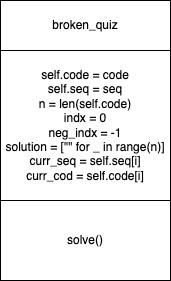

The diagram above was exported from draw.io. Its source (the exported page's mxGraphModel, read from the mxfile embedded in the PNG):
<mxGraphModel dx="946" dy="614" grid="1" gridSize="10" guides="1" tooltips="1" connect="1" arrows="1" fold="1" page="1" pageScale="1" pageWidth="827" pageHeight="1169" math="0" shadow="0">
  <root>
    <mxCell id="0" />
    <mxCell id="1" parent="0" />
    <mxCell id="6llaH57Vkqb7NFYyF5_0-1" value="broken_quiz" style="rounded=0;whiteSpace=wrap;html=1;" vertex="1" parent="1">
      <mxGeometry x="329" y="100" width="170" height="50" as="geometry" />
    </mxCell>
    <mxCell id="6llaH57Vkqb7NFYyF5_0-2" value="self.code = code&lt;br&gt;self.seq = seq&lt;br&gt;n = len(self.code)&lt;br&gt;&lt;div&gt;indx = 0&lt;/div&gt;&lt;div&gt;neg_indx = -1&lt;/div&gt;&lt;div&gt;solution = [&quot;&quot; for _ in range(n)]&lt;br&gt;&lt;/div&gt;&lt;div&gt;curr_seq = self.seq[i]&lt;br&gt;&lt;/div&gt;&lt;div&gt;curr_cod = self.code[i]&lt;br&gt;&lt;/div&gt;" style="rounded=0;whiteSpace=wrap;html=1;" vertex="1" parent="1">
      <mxGeometry x="329" y="150" width="170" height="150" as="geometry" />
    </mxCell>
    <mxCell id="6llaH57Vkqb7NFYyF5_0-3" value="solve()" style="rounded=0;whiteSpace=wrap;html=1;" vertex="1" parent="1">
      <mxGeometry x="329" y="300" width="170" height="80" as="geometry" />
    </mxCell>
  </root>
</mxGraphModel>